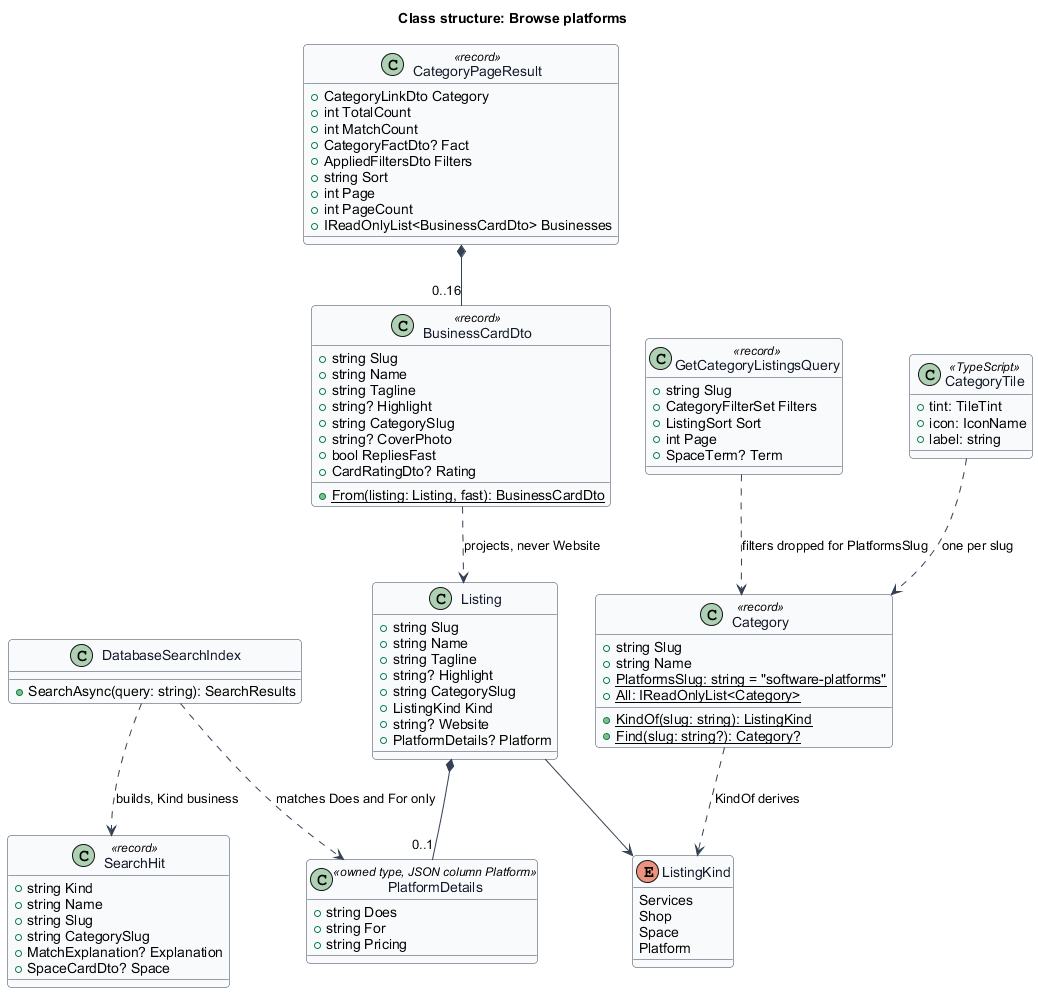

The diagram above was rendered by PlantUML. Its source (embedded in the PNG):
@startuml
' --- shared skin header ---
skinparam backgroundColor #FFFFFF
skinparam shadowing false
skinparam roundcorner 8
skinparam defaultFontName Arial
skinparam ArrowColor #344054
skinparam class {
  BorderColor #344054
  FontColor #101828
  BackgroundColor #F9FAFB
}
' --------------------------
title Class structure: Browse platforms

class Category <<record>> {
  +string Slug
  +string Name
  +{static} PlatformsSlug: string = "software-platforms"
  +{static} All: IReadOnlyList<Category>
  +{static} KindOf(slug: string): ListingKind
  +{static} Find(slug: string?): Category?
}

enum ListingKind {
  Services
  Shop
  Space
  Platform
}

class Listing {
  +string Slug
  +string Name
  +string Tagline
  +string? Highlight
  +string CategorySlug
  +ListingKind Kind
  +string? Website
  +PlatformDetails? Platform
}

class PlatformDetails <<owned type, JSON column Platform>> {
  +string Does
  +string For
  +string Pricing
}

class BusinessCardDto <<record>> {
  +string Slug
  +string Name
  +string Tagline
  +string? Highlight
  +string CategorySlug
  +string? CoverPhoto
  +bool RepliesFast
  +CardRatingDto? Rating
  +{static} From(listing: Listing, fast): BusinessCardDto
}

class GetCategoryListingsQuery <<record>> {
  +string Slug
  +CategoryFilterSet Filters
  +ListingSort Sort
  +int Page
  +SpaceTerm? Term
}

class CategoryPageResult <<record>> {
  +CategoryLinkDto Category
  +int TotalCount
  +int MatchCount
  +CategoryFactDto? Fact
  +AppliedFiltersDto Filters
  +string Sort
  +int Page
  +int PageCount
  +IReadOnlyList<BusinessCardDto> Businesses
}

class DatabaseSearchIndex {
  +SearchAsync(query: string): SearchResults
}

class SearchHit <<record>> {
  +string Kind
  +string Name
  +string Slug
  +string CategorySlug
  +MatchExplanation? Explanation
  +SpaceCardDto? Space
}

class CategoryTile <<TypeScript>> {
  +tint: TileTint
  +icon: IconName
  +label: string
}

Category ..> ListingKind : KindOf derives
Listing --> ListingKind
Listing *-- "0..1" PlatformDetails
BusinessCardDto ..> Listing : projects, never Website
CategoryPageResult *-- "0..16" BusinessCardDto
GetCategoryListingsQuery ..> Category : filters dropped for PlatformsSlug
DatabaseSearchIndex ..> PlatformDetails : matches Does and For only
DatabaseSearchIndex ..> SearchHit : builds, Kind business
CategoryTile ..> Category : one per slug
@enduml